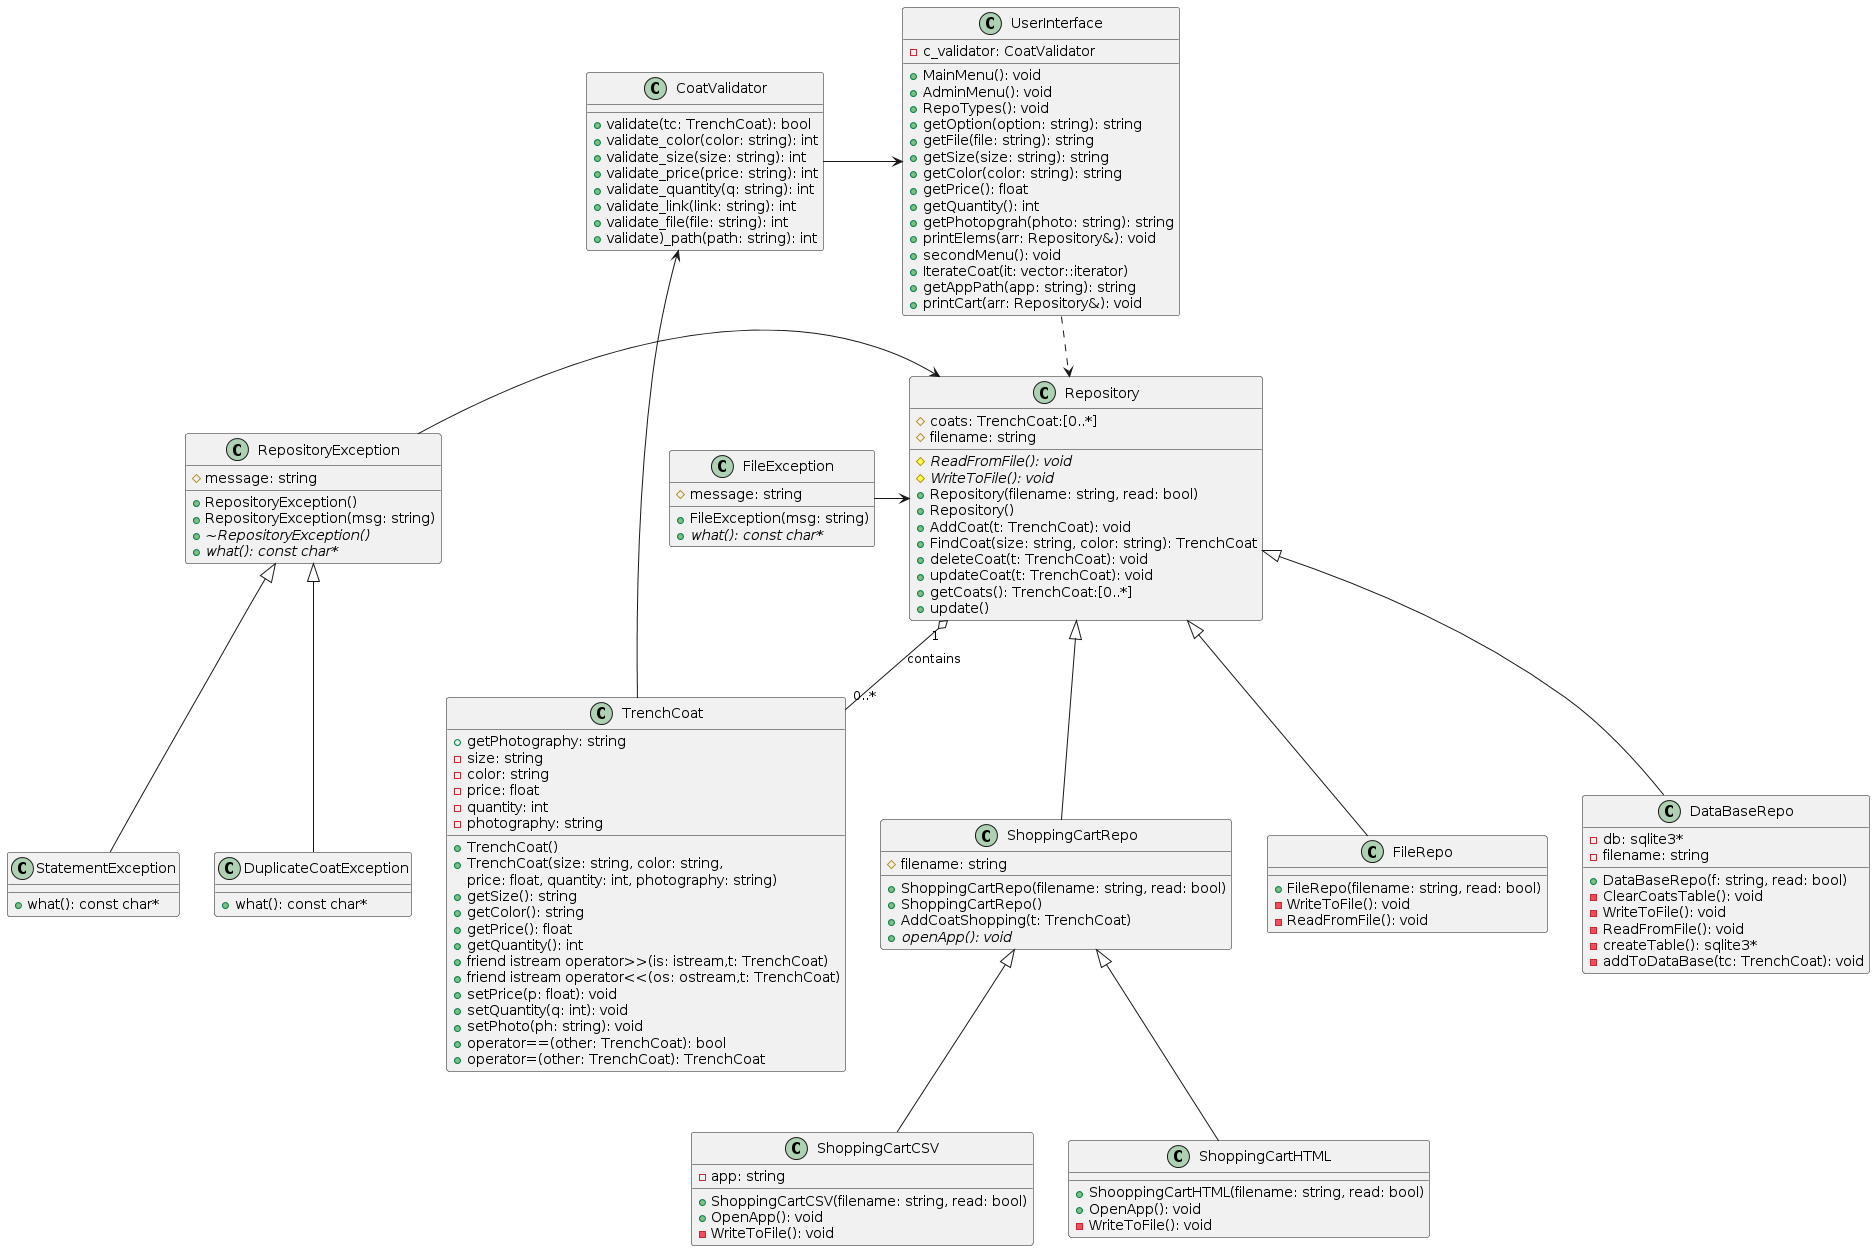

The diagram above was rendered by PlantUML. Its source (embedded in the PNG):
@startuml
class Repository{
#coats: TrenchCoat:[0..*]
#filename: string
#{abstract} ReadFromFile(): void
#{abstract} WriteToFile(): void
+Repository(filename: string, read: bool)
+Repository()
+AddCoat(t: TrenchCoat): void
+FindCoat(size: string, color: string): TrenchCoat
+deleteCoat(t: TrenchCoat): void
+updateCoat(t: TrenchCoat): void
+getCoats(): TrenchCoat:[0..*]
+update()
}

class FileRepo{
+FileRepo(filename: string, read: bool)
-WriteToFile(): void
-ReadFromFile(): void
}

class DataBaseRepo{
+DataBaseRepo(f: string, read: bool)
-db: sqlite3*
-filename: string
-ClearCoatsTable(): void
-WriteToFile(): void
-ReadFromFile(): void
-createTable(): sqlite3*
-addToDataBase(tc: TrenchCoat): void
}

class ShoppingCartRepo{
+ShoppingCartRepo(filename: string, read: bool)
+ShoppingCartRepo()
+AddCoatShopping(t: TrenchCoat)
+{abstract} openApp(): void
#filename: string
}

class ShoppingCartCSV{
+ShoppingCartCSV(filename: string, read: bool)
+OpenApp(): void
-WriteToFile(): void
-app: string
}

class ShoppingCartHTML{
+ShooppingCartHTML(filename: string, read: bool)
+OpenApp(): void
-WriteToFile(): void
}

class TrenchCoat{
+TrenchCoat()
+TrenchCoat(size: string, color: string,
 price: float, quantity: int, photography: string)
+getSize(): string
+getColor(): string
+getPrice(): float
+getQuantity(): int
+getPhotography: string
+friend istream operator>>(is: istream,t: TrenchCoat)
+friend istream operator<<(os: ostream,t: TrenchCoat)
+setPrice(p: float): void
+setQuantity(q: int): void
+setPhoto(ph: string): void
+operator==(other: TrenchCoat): bool
+operator=(other: TrenchCoat): TrenchCoat
-size: string
-color: string
-price: float
-quantity: int
-photography: string
}

class UserInterface{
-c_validator: CoatValidator
+MainMenu(): void
+AdminMenu(): void
+RepoTypes(): void
+getOption(option: string): string
+getFile(file: string): string
+getSize(size: string): string
+getColor(color: string): string
+getPrice(): float
+getQuantity(): int
+getPhotopgrah(photo: string): string
+printElems(arr: Repository&): void
+secondMenu(): void
+IterateCoat(it: vector::iterator)
+getAppPath(app: string): string
+printCart(arr: Repository&): void
}
class CoatValidator{
+validate(tc: TrenchCoat): bool
+validate_color(color: string): int
+validate_size(size: string): int
+validate_price(price: string): int
+validate_quantity(q: string): int
+validate_link(link: string): int
+validate_file(file: string): int
+validate)_path(path: string): int
}

class FileException{
#message: string
+FileException(msg: string)
+{abstract} what(): const char*
}

class RepositoryException{
#message: string
+RepositoryException()
+RepositoryException(msg: string)
+{abstract}~RepositoryException()
+{abstract}what(): const char*
}

class DuplicateCoatException{
+what(): const char*
}

class StatementException{
+what(): const char*
}

Repository <|-- FileRepo
Repository <|-- DataBaseRepo
Repository <|-- ShoppingCartRepo
ShoppingCartRepo <|-- ShoppingCartCSV
ShoppingCartRepo <|-- ShoppingCartHTML
Repository "1" o-- "0..*" TrenchCoat : contains
UserInterface ..> Repository
CoatValidator -> UserInterface
TrenchCoat -> CoatValidator
RepositoryException <|-- DuplicateCoatException
RepositoryException <|-- StatementException
FileException -> Repository
RepositoryException -> Repository
@enduml